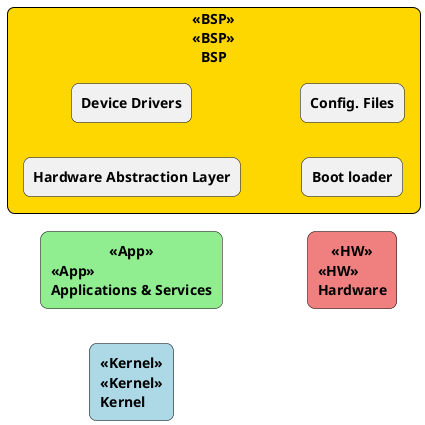

The diagram above was rendered by PlantUML. Its source (embedded in the PNG):
@startuml test
left to right direction
skinparam linetype ortho
skinparam rectangle {
  BackgroundColor<<BSP>> gold
  BackgroundColor<<App>> lightgreen
  BackgroundColor<<Kernel>> lightblue
  BackgroundColor<<HW>> lightcoral
  BorderColor black
  FontStyle bold
  FontColor black
  RoundCorner 15
}

rectangle "<<App>>\nApplications & Services" <<App>>

rectangle "<<Kernel>>\nKernel" <<Kernel>>

rectangle "<<BSP>>\nBSP" <<BSP>> {
  rectangle "Hardware Abstraction Layer"
  rectangle "Device Drivers"
  rectangle "Boot loader"
  rectangle "Config. Files"
}

rectangle "<<HW>>\nHardware" <<HW>>

@enduml